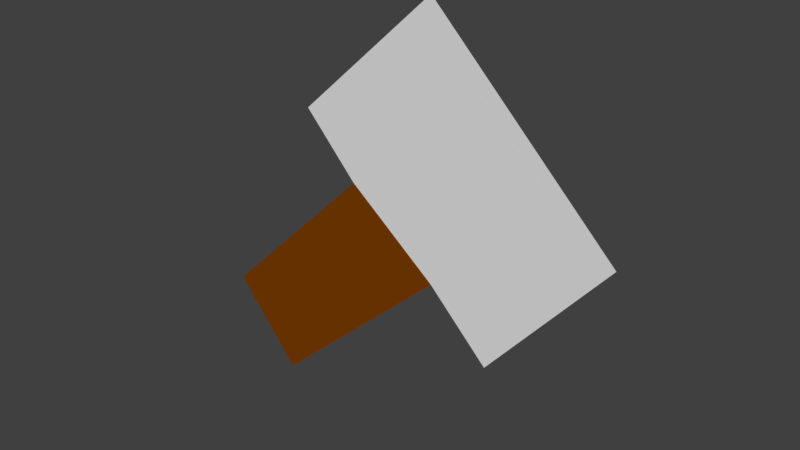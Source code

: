 # Source: task_construction.blend  (saved by Blender 2.79.0; exported with 4.5.12 LTS)
import bpy
from mathutils import Matrix  # noqa: F401  (used for matrix-valued properties, if any)

bpy.ops.wm.read_factory_settings(use_empty=True)
scene = bpy.context.scene
scene.name = 'Scene'

# ---- collections
col_collection_1 = bpy.data.collections.new('Collection 1'); scene.collection.children.link(col_collection_1)

# ---- materials (node trees are filled in below, after node groups)
mat_material = bpy.data.materials.new('Material')
mat_material.alpha_threshold = 0.0
mat_material.use_transparent_shadow = False
mat_material.roughness = 0.5
mat_material.specular_intensity = 0.9969
mat_material_001 = bpy.data.materials.new('Material.001')
mat_material_001.alpha_threshold = 0.0
mat_material_001.use_transparent_shadow = False
mat_material_001.diffuse_color = (0.2079, 0.04918, 0.0, 1.0)
mat_material_001.roughness = 0.5

# ---- material node trees

# ---- world
world_world = bpy.data.worlds.new('World'); scene.world = world_world
world_world.color = (0.05088, 0.05088, 0.05088)
world_world.use_sun_shadow = False
world_world.sun_shadow_jitter_overblur = 0.0
world_world.cycles.sampling_method = 'MANUAL'

# ---- meshes
me_plane = bpy.data.meshes.new('Plane')
me_plane.from_pydata([(0.45, -0.5, 8.096e-08), (1.0, 0.15, 8.682e-08), (-0.5, 0.4, -3.04e-08), (0.15, 1.0, -2.533e-08), (-0.25, 0.125, 3.179e-08), (0.1674, -0.2119, 6.502e-08), (-0.9937, -0.6, -2.624e-08), (-0.676, -0.9813, -1.092e-07)], [], [(5, 0, 1, 3, 2, 4), (7, 5, 4, 6)])
me_plane.polygons.foreach_set('material_index', [0, 1])
me_plane.materials.append(mat_material)
me_plane.materials.append(mat_material_001)
me_plane.use_remesh_preserve_volume = False
me_plane.use_remesh_preserve_attributes = False
me_plane.use_mirror_vertex_groups = False
me_plane.update()

# ---- objects
ob_plane = bpy.data.objects.new('Plane', me_plane)

# ---- transforms, parenting, visibility, modifiers, constraints
ob_plane.location = (0.0, 0.0, 0.0)
ob_plane.rotation_euler = (1.571, 2.98e-08, 2.98e-08)
ob_plane.scale = (4.0, 4.0, 4.0)
ob_plane.lineart.crease_threshold = 0.0

# ---- collection membership
col_collection_1.objects.link(ob_plane)

# ---- scene / render settings (as saved in the file)
scene.frame_start = 1; scene.frame_end = 250; scene.frame_set(0)
scene.render.engine = 'BLENDER_EEVEE_NEXT'
scene.render.resolution_percentage = 50
scene.render.dither_intensity = 0.0
scene.cycles.use_denoising = False
scene.cycles.samples = 128
scene.cycles.sampling_pattern = 'TABULATED_SOBOL'
scene.cycles.use_adaptive_sampling = False
scene.cycles.use_light_tree = False
scene.cycles.blur_glossy = 0.0
scene.cycles.sample_clamp_indirect = 0.0
scene.view_settings.view_transform = 'Standard'
bpy.context.view_layer.update()

# ---- added for rendering (the .blend has no active camera and no usable light): camera, sun
cam_auto = bpy.data.cameras.new('AutoCamera')
cam_auto.lens = 50.0
cam_auto.sensor_width = 36.0
cam_auto.clip_end = 1000.0
ob_auto_camera = bpy.data.objects.new('AutoCamera', cam_auto)
scene.collection.objects.link(ob_auto_camera)
ob_auto_camera.location = (10.415, -12.483, 8.35938)
ob_auto_camera.rotation_euler = (1.09748, -7.21219e-08, 0.694738)
scene.camera = ob_auto_camera
light_auto_sun = bpy.data.lights.new('AutoSun', 'SUN')
light_auto_sun.energy = 3.0
light_auto_sun.angle = 0.0523599
ob_auto_sun = bpy.data.objects.new('AutoSun', light_auto_sun)
scene.collection.objects.link(ob_auto_sun)
ob_auto_sun.rotation_euler = (0.872665, 0.174533, 0.523599)
bpy.context.view_layer.update()
